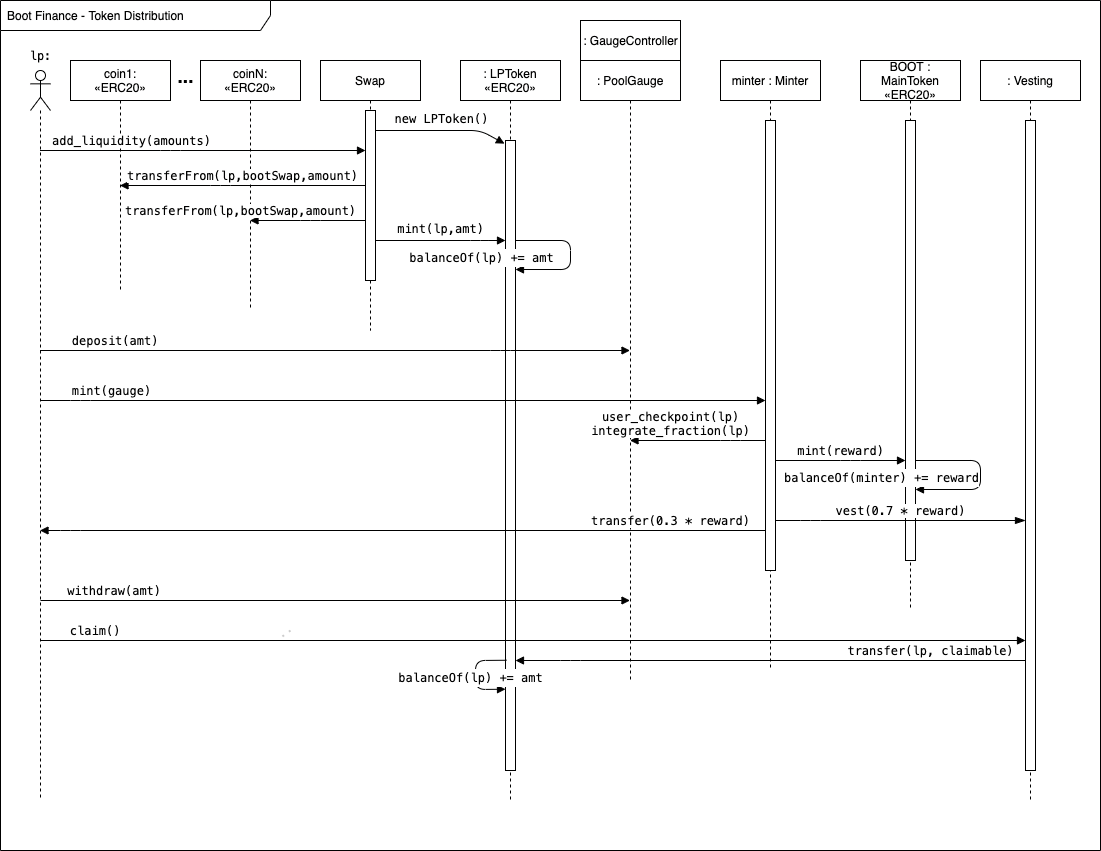

The diagram above was exported from draw.io. Its source (the exported page's mxGraphModel, read from the mxfile embedded in the PNG):
<mxGraphModel dx="1071" dy="771" grid="1" gridSize="10" guides="1" tooltips="1" connect="1" arrows="1" fold="1" page="1" pageScale="1" pageWidth="1100" pageHeight="850" math="0" shadow="0">
  <root>
    <mxCell id="0" />
    <mxCell id="1" parent="0" />
    <mxCell id="dNF90211Rr1D7ikuDWLy-16" value="Boot Finance -&amp;nbsp;Token Distribution" style="shape=umlFrame;whiteSpace=wrap;html=1;width=270;height=30;boundedLbl=1;verticalAlign=middle;align=left;spacingLeft=5;" parent="1" vertex="1">
      <mxGeometry width="1100" height="850" as="geometry" />
    </mxCell>
    <mxCell id="dNF90211Rr1D7ikuDWLy-47" value="" style="endArrow=none;dashed=1;html=1;dashPattern=1 3;strokeWidth=2;strokeColor=#CCCCCC;" parent="1" edge="1">
      <mxGeometry width="50" height="50" relative="1" as="geometry">
        <mxPoint x="290" y="630" as="sourcePoint" />
        <mxPoint x="280" y="637.3684210526317" as="targetPoint" />
      </mxGeometry>
    </mxCell>
    <mxCell id="dNF90211Rr1D7ikuDWLy-98" value=": GaugeController" style="html=1;" parent="1" vertex="1">
      <mxGeometry x="580" y="20" width="100" height="40" as="geometry" />
    </mxCell>
    <mxCell id="BLgfHhXUMakSRxpW5zmc-11" value="" style="shape=umlLifeline;participant=umlActor;perimeter=lifelinePerimeter;whiteSpace=wrap;html=1;container=1;collapsible=0;recursiveResize=0;verticalAlign=top;spacingTop=36;outlineConnect=0;" parent="1" vertex="1">
      <mxGeometry x="30" y="70" width="20" height="730" as="geometry" />
    </mxCell>
    <mxCell id="BLgfHhXUMakSRxpW5zmc-12" value="Swap" style="shape=umlLifeline;perimeter=lifelinePerimeter;whiteSpace=wrap;html=1;container=1;collapsible=0;recursiveResize=0;outlineConnect=0;" parent="1" vertex="1">
      <mxGeometry x="320" y="60" width="100" height="270" as="geometry" />
    </mxCell>
    <mxCell id="BLgfHhXUMakSRxpW5zmc-25" value="" style="html=1;points=[];perimeter=orthogonalPerimeter;" parent="BLgfHhXUMakSRxpW5zmc-12" vertex="1">
      <mxGeometry x="45" y="50" width="10" height="170" as="geometry" />
    </mxCell>
    <mxCell id="BLgfHhXUMakSRxpW5zmc-15" value="&lt;div style=&quot;font-family: &amp;#34;menlo&amp;#34; , &amp;#34;monaco&amp;#34; , &amp;#34;courier new&amp;#34; , monospace ; font-size: 12px ; line-height: 18px&quot;&gt;&lt;span style=&quot;background-color: rgb(255 , 255 , 255)&quot;&gt;mint(lp,amt)&lt;/span&gt;&lt;/div&gt;" style="html=1;verticalAlign=bottom;endArrow=block;" parent="1" target="BLgfHhXUMakSRxpW5zmc-46" edge="1" source="BLgfHhXUMakSRxpW5zmc-25">
      <mxGeometry width="80" relative="1" as="geometry">
        <mxPoint x="415" y="310" as="sourcePoint" />
        <mxPoint x="404.5" y="270" as="targetPoint" />
        <Array as="points">
          <mxPoint x="480" y="240" />
        </Array>
      </mxGeometry>
    </mxCell>
    <mxCell id="BLgfHhXUMakSRxpW5zmc-16" value=": LPToken «ERC20»" style="shape=umlLifeline;perimeter=lifelinePerimeter;whiteSpace=wrap;html=1;container=1;collapsible=0;recursiveResize=0;outlineConnect=0;" parent="1" vertex="1">
      <mxGeometry x="460" y="60" width="100" height="740" as="geometry" />
    </mxCell>
    <mxCell id="BLgfHhXUMakSRxpW5zmc-46" value="" style="html=1;points=[];perimeter=orthogonalPerimeter;" parent="BLgfHhXUMakSRxpW5zmc-16" vertex="1">
      <mxGeometry x="45" y="80" width="10" height="630" as="geometry" />
    </mxCell>
    <mxCell id="tK02TlAnOq1so47mBvAE-15" value="&lt;div style=&quot;font-family: &amp;#34;menlo&amp;#34; , &amp;#34;monaco&amp;#34; , &amp;#34;courier new&amp;#34; , monospace ; font-size: 12px ; line-height: 18px&quot;&gt;&lt;span style=&quot;background-color: rgb(255 , 255 , 255)&quot;&gt;balanceOf(lp) += amt&lt;/span&gt;&lt;/div&gt;" style="html=1;verticalAlign=bottom;endArrow=block;" edge="1" parent="BLgfHhXUMakSRxpW5zmc-16" source="BLgfHhXUMakSRxpW5zmc-46" target="BLgfHhXUMakSRxpW5zmc-46">
      <mxGeometry x="1" y="-34" width="80" relative="1" as="geometry">
        <mxPoint x="80" y="159.51999999999998" as="sourcePoint" />
        <mxPoint x="219" y="170.47000000000003" as="targetPoint" />
        <Array as="points">
          <mxPoint x="110" y="180" />
          <mxPoint x="110" y="209" />
        </Array>
        <mxPoint x="-34" y="34" as="offset" />
      </mxGeometry>
    </mxCell>
    <mxCell id="tK02TlAnOq1so47mBvAE-20" value="&lt;div style=&quot;font-family: &amp;#34;menlo&amp;#34; , &amp;#34;monaco&amp;#34; , &amp;#34;courier new&amp;#34; , monospace ; font-size: 12px ; line-height: 18px&quot;&gt;&lt;span style=&quot;background-color: rgb(255 , 255 , 255)&quot;&gt;balanceOf(lp) += amt&lt;/span&gt;&lt;/div&gt;" style="html=1;verticalAlign=bottom;endArrow=block;exitX=0.1;exitY=0.825;exitDx=0;exitDy=0;exitPerimeter=0;entryX=0;entryY=0.871;entryDx=0;entryDy=0;entryPerimeter=0;" edge="1" parent="BLgfHhXUMakSRxpW5zmc-16" source="BLgfHhXUMakSRxpW5zmc-46" target="BLgfHhXUMakSRxpW5zmc-46">
      <mxGeometry x="0.3273" y="-5" width="80" relative="1" as="geometry">
        <mxPoint x="-40" y="600" as="sourcePoint" />
        <mxPoint x="-40" y="629" as="targetPoint" />
        <Array as="points">
          <mxPoint x="15" y="600" />
          <mxPoint x="15" y="629" />
        </Array>
        <mxPoint x="-5" y="-5" as="offset" />
      </mxGeometry>
    </mxCell>
    <mxCell id="BLgfHhXUMakSRxpW5zmc-19" value="coin1:&lt;br&gt;«ERC20»" style="shape=umlLifeline;perimeter=lifelinePerimeter;whiteSpace=wrap;html=1;container=1;collapsible=0;recursiveResize=0;outlineConnect=0;" parent="1" vertex="1">
      <mxGeometry x="70" y="60" width="100" height="230" as="geometry" />
    </mxCell>
    <mxCell id="BLgfHhXUMakSRxpW5zmc-20" value="coinN:&lt;br&gt;«ERC20»" style="shape=umlLifeline;perimeter=lifelinePerimeter;whiteSpace=wrap;html=1;container=1;collapsible=0;recursiveResize=0;outlineConnect=0;" parent="1" vertex="1">
      <mxGeometry x="200" y="60" width="100" height="250" as="geometry" />
    </mxCell>
    <mxCell id="BLgfHhXUMakSRxpW5zmc-21" value="&lt;span style=&quot;font-family: &amp;#34;menlo&amp;#34; , &amp;#34;monaco&amp;#34; , &amp;#34;courier new&amp;#34; , monospace ; font-size: 12px&quot;&gt;transferFrom(lp,bootSwap,amount)&lt;/span&gt;" style="html=1;verticalAlign=bottom;endArrow=block;" parent="1" source="BLgfHhXUMakSRxpW5zmc-25" target="BLgfHhXUMakSRxpW5zmc-19" edge="1">
      <mxGeometry width="80" relative="1" as="geometry">
        <mxPoint x="460" y="350" as="sourcePoint" />
        <mxPoint x="120" y="180" as="targetPoint" />
        <Array as="points">
          <mxPoint x="220" y="185" />
        </Array>
      </mxGeometry>
    </mxCell>
    <mxCell id="BLgfHhXUMakSRxpW5zmc-23" value="&lt;span style=&quot;font-family: &amp;#34;menlo&amp;#34; , &amp;#34;monaco&amp;#34; , &amp;#34;courier new&amp;#34; , monospace ; font-size: 12px&quot;&gt;transferFrom(lp,bootSwap,amount)&lt;/span&gt;" style="html=1;verticalAlign=bottom;endArrow=block;" parent="1" source="BLgfHhXUMakSRxpW5zmc-25" target="BLgfHhXUMakSRxpW5zmc-20" edge="1">
      <mxGeometry x="1" y="10" width="80" relative="1" as="geometry">
        <mxPoint x="410" y="270" as="sourcePoint" />
        <mxPoint x="199.5" y="270" as="targetPoint" />
        <mxPoint x="-9" y="-10" as="offset" />
        <Array as="points">
          <mxPoint x="310" y="220" />
        </Array>
      </mxGeometry>
    </mxCell>
    <mxCell id="BLgfHhXUMakSRxpW5zmc-24" value="&lt;b&gt;&lt;font style=&quot;font-size: 19px&quot;&gt;...&lt;/font&gt;&lt;/b&gt;" style="text;html=1;align=center;verticalAlign=middle;resizable=0;points=[];autosize=1;strokeColor=none;" parent="1" vertex="1">
      <mxGeometry x="170" y="65" width="30" height="20" as="geometry" />
    </mxCell>
    <mxCell id="BLgfHhXUMakSRxpW5zmc-26" value="&lt;span style=&quot;font-family: &amp;#34;menlo&amp;#34; , &amp;#34;monaco&amp;#34; , &amp;#34;courier new&amp;#34; , monospace ; font-size: 12px&quot;&gt;add_liquidity(amounts)&lt;/span&gt;" style="html=1;verticalAlign=bottom;endArrow=block;" parent="1" source="BLgfHhXUMakSRxpW5zmc-11" target="BLgfHhXUMakSRxpW5zmc-25" edge="1">
      <mxGeometry x="-0.4439" relative="1" as="geometry">
        <mxPoint x="340" y="375" as="sourcePoint" />
        <mxPoint as="offset" />
        <Array as="points">
          <mxPoint x="170" y="150" />
        </Array>
      </mxGeometry>
    </mxCell>
    <mxCell id="BLgfHhXUMakSRxpW5zmc-28" value="minter : Minter" style="shape=umlLifeline;perimeter=lifelinePerimeter;whiteSpace=wrap;html=1;container=1;collapsible=0;recursiveResize=0;outlineConnect=0;" parent="1" vertex="1">
      <mxGeometry x="720" y="60" width="100" height="610" as="geometry" />
    </mxCell>
    <mxCell id="BLgfHhXUMakSRxpW5zmc-36" value="" style="html=1;points=[];perimeter=orthogonalPerimeter;" parent="BLgfHhXUMakSRxpW5zmc-28" vertex="1">
      <mxGeometry x="45" y="60" width="10" height="450" as="geometry" />
    </mxCell>
    <mxCell id="BLgfHhXUMakSRxpW5zmc-29" value="BOOT : MainToken «ERC20»" style="shape=umlLifeline;perimeter=lifelinePerimeter;whiteSpace=wrap;html=1;container=1;collapsible=0;recursiveResize=0;outlineConnect=0;" parent="1" vertex="1">
      <mxGeometry x="860" y="60" width="100" height="550" as="geometry" />
    </mxCell>
    <mxCell id="BLgfHhXUMakSRxpW5zmc-47" value="" style="html=1;points=[];perimeter=orthogonalPerimeter;" parent="BLgfHhXUMakSRxpW5zmc-29" vertex="1">
      <mxGeometry x="45" y="60" width="10" height="440" as="geometry" />
    </mxCell>
    <mxCell id="tK02TlAnOq1so47mBvAE-16" value="&lt;div style=&quot;font-family: &amp;#34;menlo&amp;#34; , &amp;#34;monaco&amp;#34; , &amp;#34;courier new&amp;#34; , monospace ; font-size: 12px ; line-height: 18px&quot;&gt;&lt;span style=&quot;background-color: rgb(255 , 255 , 255)&quot;&gt;balanceOf(minter) += reward&lt;/span&gt;&lt;/div&gt;" style="html=1;verticalAlign=bottom;endArrow=block;" edge="1" parent="BLgfHhXUMakSRxpW5zmc-29" source="BLgfHhXUMakSRxpW5zmc-47" target="BLgfHhXUMakSRxpW5zmc-47">
      <mxGeometry x="1" y="-34" width="80" relative="1" as="geometry">
        <mxPoint x="51" y="400" as="sourcePoint" />
        <mxPoint x="50" y="429.01" as="targetPoint" />
        <Array as="points">
          <mxPoint x="120" y="400" />
          <mxPoint x="120" y="429" />
        </Array>
        <mxPoint x="-34" y="34" as="offset" />
      </mxGeometry>
    </mxCell>
    <mxCell id="BLgfHhXUMakSRxpW5zmc-37" value=": PoolGauge" style="shape=umlLifeline;perimeter=lifelinePerimeter;whiteSpace=wrap;html=1;container=1;collapsible=0;recursiveResize=0;outlineConnect=0;" parent="1" vertex="1">
      <mxGeometry x="580" y="60" width="100" height="620" as="geometry" />
    </mxCell>
    <mxCell id="BLgfHhXUMakSRxpW5zmc-42" value="&lt;span style=&quot;font-family: &amp;#34;menlo&amp;#34; , &amp;#34;monaco&amp;#34; , &amp;#34;courier new&amp;#34; , monospace ; font-size: 12px&quot;&gt;&amp;nbsp;deposit(amt)&lt;/span&gt;" style="html=1;verticalAlign=bottom;endArrow=block;" parent="1" source="BLgfHhXUMakSRxpW5zmc-11" target="BLgfHhXUMakSRxpW5zmc-37" edge="1">
      <mxGeometry x="-0.761" width="80" relative="1" as="geometry">
        <mxPoint x="40" y="420" as="sourcePoint" />
        <mxPoint x="670" y="420" as="targetPoint" />
        <Array as="points">
          <mxPoint x="500" y="350" />
        </Array>
        <mxPoint as="offset" />
      </mxGeometry>
    </mxCell>
    <mxCell id="BLgfHhXUMakSRxpW5zmc-35" value="&lt;span style=&quot;font-family: &amp;#34;menlo&amp;#34; , &amp;#34;monaco&amp;#34; , &amp;#34;courier new&amp;#34; , monospace ; font-size: 12px&quot;&gt;mint(gauge)&lt;/span&gt;" style="html=1;verticalAlign=bottom;endArrow=block;" parent="1" source="BLgfHhXUMakSRxpW5zmc-11" target="BLgfHhXUMakSRxpW5zmc-36" edge="1">
      <mxGeometry x="-0.8057" width="80" relative="1" as="geometry">
        <mxPoint x="729.996666666667" y="455" as="sourcePoint" />
        <mxPoint x="849.8300000000005" y="455" as="targetPoint" />
        <Array as="points">
          <mxPoint x="80" y="400" />
        </Array>
        <mxPoint x="1" as="offset" />
      </mxGeometry>
    </mxCell>
    <mxCell id="BLgfHhXUMakSRxpW5zmc-31" value="&lt;span style=&quot;font-family: &amp;#34;menlo&amp;#34; , &amp;#34;monaco&amp;#34; , &amp;#34;courier new&amp;#34; , monospace ; font-size: 12px&quot;&gt;mint(reward)&lt;/span&gt;" style="html=1;verticalAlign=bottom;endArrow=block;" parent="1" source="BLgfHhXUMakSRxpW5zmc-36" target="BLgfHhXUMakSRxpW5zmc-47" edge="1">
      <mxGeometry width="80" relative="1" as="geometry">
        <mxPoint x="869.5" y="535" as="sourcePoint" />
        <mxPoint x="1010" y="530" as="targetPoint" />
        <Array as="points">
          <mxPoint x="850" y="460" />
        </Array>
      </mxGeometry>
    </mxCell>
    <mxCell id="BLgfHhXUMakSRxpW5zmc-38" value="&lt;span style=&quot;font-family: &amp;#34;menlo&amp;#34; , &amp;#34;monaco&amp;#34; , &amp;#34;courier new&amp;#34; , monospace ; font-size: 12px&quot;&gt;user_checkpoint(lp)&lt;br&gt;&lt;/span&gt;&lt;span style=&quot;font-family: &amp;#34;menlo&amp;#34; , &amp;#34;monaco&amp;#34; , &amp;#34;courier new&amp;#34; , monospace ; font-size: 12px&quot;&gt;integrate_fraction(lp)&lt;/span&gt;&lt;span style=&quot;font-family: &amp;#34;menlo&amp;#34; , &amp;#34;monaco&amp;#34; , &amp;#34;courier new&amp;#34; , monospace ; font-size: 12px&quot;&gt;&lt;br&gt;&lt;/span&gt;" style="html=1;verticalAlign=bottom;endArrow=block;" parent="1" source="BLgfHhXUMakSRxpW5zmc-36" target="BLgfHhXUMakSRxpW5zmc-37" edge="1">
      <mxGeometry x="0.4022" width="80" relative="1" as="geometry">
        <mxPoint x="570" y="455" as="sourcePoint" />
        <mxPoint x="630" y="505" as="targetPoint" />
        <Array as="points">
          <mxPoint x="730" y="440" />
        </Array>
        <mxPoint as="offset" />
      </mxGeometry>
    </mxCell>
    <mxCell id="tK02TlAnOq1so47mBvAE-1" value="&lt;span style=&quot;font-family: &amp;#34;menlo&amp;#34; , &amp;#34;monaco&amp;#34; , &amp;#34;courier new&amp;#34; , monospace ; font-size: 12px&quot;&gt;&amp;nbsp;withdraw(amt)&lt;/span&gt;" style="html=1;verticalAlign=bottom;endArrow=block;" edge="1" parent="1" target="BLgfHhXUMakSRxpW5zmc-37">
      <mxGeometry x="-0.7625" width="80" relative="1" as="geometry">
        <mxPoint x="40" y="600" as="sourcePoint" />
        <mxPoint x="635" y="600" as="targetPoint" />
        <mxPoint as="offset" />
      </mxGeometry>
    </mxCell>
    <mxCell id="tK02TlAnOq1so47mBvAE-2" value=": Vesting" style="shape=umlLifeline;perimeter=lifelinePerimeter;whiteSpace=wrap;html=1;container=1;collapsible=0;recursiveResize=0;outlineConnect=0;" vertex="1" parent="1">
      <mxGeometry x="980" y="60" width="100" height="740" as="geometry" />
    </mxCell>
    <mxCell id="tK02TlAnOq1so47mBvAE-18" value="" style="html=1;points=[];perimeter=orthogonalPerimeter;" vertex="1" parent="tK02TlAnOq1so47mBvAE-2">
      <mxGeometry x="45" y="60" width="10" height="650" as="geometry" />
    </mxCell>
    <mxCell id="tK02TlAnOq1so47mBvAE-4" value="&lt;span style=&quot;font-family: &amp;#34;menlo&amp;#34; , &amp;#34;monaco&amp;#34; , &amp;#34;courier new&amp;#34; , monospace ; font-size: 12px&quot;&gt;&amp;nbsp;claim()&lt;/span&gt;" style="html=1;verticalAlign=bottom;endArrow=block;" edge="1" parent="1" source="BLgfHhXUMakSRxpW5zmc-11" target="tK02TlAnOq1so47mBvAE-18">
      <mxGeometry x="-0.8975" width="80" relative="1" as="geometry">
        <mxPoint x="40" y="640" as="sourcePoint" />
        <mxPoint x="635" y="640" as="targetPoint" />
        <Array as="points">
          <mxPoint x="440.5" y="640" />
        </Array>
        <mxPoint as="offset" />
      </mxGeometry>
    </mxCell>
    <mxCell id="tK02TlAnOq1so47mBvAE-5" value="&lt;span style=&quot;font-family: &amp;#34;menlo&amp;#34; , &amp;#34;monaco&amp;#34; , &amp;#34;courier new&amp;#34; , monospace ; font-size: 12px&quot;&gt;vest(0.7 * reward)&lt;/span&gt;" style="html=1;verticalAlign=bottom;endArrow=blockThin;endSize=8;endFill=1;" edge="1" parent="1" source="BLgfHhXUMakSRxpW5zmc-36" target="tK02TlAnOq1so47mBvAE-18">
      <mxGeometry relative="1" as="geometry">
        <mxPoint x="953.8299999999999" y="564.1600000000001" as="sourcePoint" />
        <mxPoint x="49.5" y="565" as="targetPoint" />
        <Array as="points">
          <mxPoint x="810" y="520" />
        </Array>
      </mxGeometry>
    </mxCell>
    <mxCell id="tK02TlAnOq1so47mBvAE-6" value="&lt;span style=&quot;font-family: &amp;#34;menlo&amp;#34; , &amp;#34;monaco&amp;#34; , &amp;#34;courier new&amp;#34; , monospace ; font-size: 12px&quot;&gt;transfer(0.3 * reward)&lt;/span&gt;&lt;span style=&quot;font-family: &amp;#34;menlo&amp;#34; , &amp;#34;monaco&amp;#34; , &amp;#34;courier new&amp;#34; , monospace ; font-size: 12px&quot;&gt;&lt;br&gt;&lt;/span&gt;" style="html=1;verticalAlign=bottom;endArrow=block;" edge="1" parent="1" source="BLgfHhXUMakSRxpW5zmc-36" target="BLgfHhXUMakSRxpW5zmc-11">
      <mxGeometry x="-0.7381" width="80" relative="1" as="geometry">
        <mxPoint x="810.5" y="520" as="sourcePoint" />
        <mxPoint x="610" y="520" as="targetPoint" />
        <Array as="points">
          <mxPoint x="70" y="530" />
        </Array>
        <mxPoint as="offset" />
      </mxGeometry>
    </mxCell>
    <mxCell id="tK02TlAnOq1so47mBvAE-12" value="&lt;span style=&quot;font-family: &amp;#34;menlo&amp;#34; , &amp;#34;monaco&amp;#34; , &amp;#34;courier new&amp;#34; , monospace ; background-color: rgb(255 , 255 , 255)&quot;&gt;lp:&lt;/span&gt;" style="text;html=1;align=center;verticalAlign=middle;resizable=0;points=[];autosize=1;strokeColor=none;" vertex="1" parent="1">
      <mxGeometry x="20" y="45" width="40" height="20" as="geometry" />
    </mxCell>
    <mxCell id="tK02TlAnOq1so47mBvAE-13" value="&lt;div style=&quot;font-family: &amp;#34;menlo&amp;#34; , &amp;#34;monaco&amp;#34; , &amp;#34;courier new&amp;#34; , monospace ; font-size: 12px ; line-height: 18px&quot;&gt;&lt;span style=&quot;background-color: rgb(255 , 255 , 255)&quot;&gt;new LPToken()&lt;/span&gt;&lt;/div&gt;" style="html=1;verticalAlign=bottom;endArrow=block;entryX=-0.1;entryY=0.005;entryDx=0;entryDy=0;entryPerimeter=0;" edge="1" parent="1" source="BLgfHhXUMakSRxpW5zmc-25" target="BLgfHhXUMakSRxpW5zmc-46">
      <mxGeometry width="80" relative="1" as="geometry">
        <mxPoint x="375" y="130" as="sourcePoint" />
        <mxPoint x="515" y="130" as="targetPoint" />
        <Array as="points">
          <mxPoint x="480" y="130" />
        </Array>
      </mxGeometry>
    </mxCell>
    <mxCell id="tK02TlAnOq1so47mBvAE-17" value="&lt;span style=&quot;font-family: &amp;#34;menlo&amp;#34; , &amp;#34;monaco&amp;#34; , &amp;#34;courier new&amp;#34; , monospace ; font-size: 12px&quot;&gt;transfer(lp, claimable)&lt;/span&gt;&lt;span style=&quot;font-family: &amp;#34;menlo&amp;#34; , &amp;#34;monaco&amp;#34; , &amp;#34;courier new&amp;#34; , monospace ; font-size: 12px&quot;&gt;&lt;br&gt;&lt;/span&gt;" style="html=1;verticalAlign=bottom;endArrow=block;" edge="1" parent="1" source="tK02TlAnOq1so47mBvAE-18" target="BLgfHhXUMakSRxpW5zmc-46">
      <mxGeometry x="-0.6275" width="80" relative="1" as="geometry">
        <mxPoint x="1025.5" y="669" as="sourcePoint" />
        <mxPoint x="510" y="670" as="targetPoint" />
        <Array as="points">
          <mxPoint x="570" y="660" />
        </Array>
        <mxPoint as="offset" />
      </mxGeometry>
    </mxCell>
  </root>
</mxGraphModel>